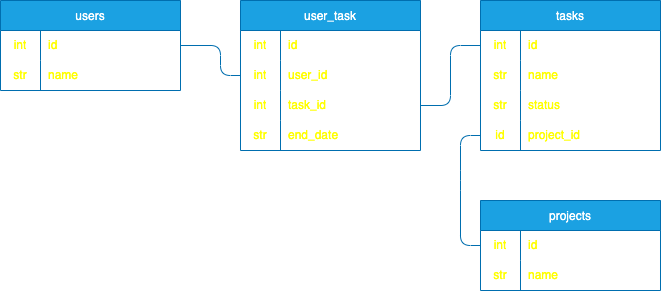

The diagram above was exported from draw.io. Its source (the exported page's mxGraphModel, read from the mxfile embedded in the PNG):
<mxGraphModel dx="385" dy="770" grid="1" gridSize="10" guides="1" tooltips="1" connect="1" arrows="1" fold="1" page="1" pageScale="1" pageWidth="850" pageHeight="1100" math="0" shadow="0">
  <root>
    <mxCell id="0" />
    <mxCell id="1" parent="0" />
    <mxCell id="2" value="users" style="shape=table;startSize=30;container=1;collapsible=0;childLayout=tableLayout;fixedRows=1;rowLines=0;fontStyle=0;fillColor=#1ba1e2;fontColor=#FFFFFF;strokeColor=#006EAF;" vertex="1" parent="1">
      <mxGeometry x="80" y="120" width="180" height="90" as="geometry" />
    </mxCell>
    <mxCell id="3" value="" style="shape=tableRow;horizontal=0;startSize=0;swimlaneHead=0;swimlaneBody=0;top=0;left=0;bottom=0;right=0;collapsible=0;dropTarget=0;fillColor=none;points=[[0,0.5],[1,0.5]];portConstraint=eastwest;" vertex="1" parent="2">
      <mxGeometry y="30" width="180" height="30" as="geometry" />
    </mxCell>
    <mxCell id="4" value="int" style="shape=partialRectangle;html=1;whiteSpace=wrap;connectable=0;fillColor=none;top=0;left=0;bottom=0;right=0;overflow=hidden;pointerEvents=1;fontColor=#FFFF00;" vertex="1" parent="3">
      <mxGeometry width="40" height="30" as="geometry">
        <mxRectangle width="40" height="30" as="alternateBounds" />
      </mxGeometry>
    </mxCell>
    <mxCell id="5" value="id" style="shape=partialRectangle;html=1;whiteSpace=wrap;connectable=0;fillColor=none;top=0;left=0;bottom=0;right=0;align=left;spacingLeft=6;overflow=hidden;fontColor=#FFFF00;" vertex="1" parent="3">
      <mxGeometry x="40" width="140" height="30" as="geometry">
        <mxRectangle width="140" height="30" as="alternateBounds" />
      </mxGeometry>
    </mxCell>
    <mxCell id="6" value="" style="shape=tableRow;horizontal=0;startSize=0;swimlaneHead=0;swimlaneBody=0;top=0;left=0;bottom=0;right=0;collapsible=0;dropTarget=0;fillColor=none;points=[[0,0.5],[1,0.5]];portConstraint=eastwest;" vertex="1" parent="2">
      <mxGeometry y="60" width="180" height="30" as="geometry" />
    </mxCell>
    <mxCell id="7" value="str" style="shape=partialRectangle;html=1;whiteSpace=wrap;connectable=0;fillColor=none;top=0;left=0;bottom=0;right=0;overflow=hidden;fontColor=#FFFF00;" vertex="1" parent="6">
      <mxGeometry width="40" height="30" as="geometry">
        <mxRectangle width="40" height="30" as="alternateBounds" />
      </mxGeometry>
    </mxCell>
    <mxCell id="8" value="name" style="shape=partialRectangle;html=1;whiteSpace=wrap;connectable=0;fillColor=none;top=0;left=0;bottom=0;right=0;align=left;spacingLeft=6;overflow=hidden;fontColor=#FFFF00;" vertex="1" parent="6">
      <mxGeometry x="40" width="140" height="30" as="geometry">
        <mxRectangle width="140" height="30" as="alternateBounds" />
      </mxGeometry>
    </mxCell>
    <mxCell id="15" value="tasks" style="shape=table;startSize=30;container=1;collapsible=0;childLayout=tableLayout;fixedRows=1;rowLines=0;fontStyle=0;fillColor=#1ba1e2;fontColor=#ffffff;strokeColor=#006EAF;" vertex="1" parent="1">
      <mxGeometry x="560" y="120" width="180" height="150" as="geometry" />
    </mxCell>
    <mxCell id="16" value="" style="shape=tableRow;horizontal=0;startSize=0;swimlaneHead=0;swimlaneBody=0;top=0;left=0;bottom=0;right=0;collapsible=0;dropTarget=0;fillColor=none;points=[[0,0.5],[1,0.5]];portConstraint=eastwest;" vertex="1" parent="15">
      <mxGeometry y="30" width="180" height="30" as="geometry" />
    </mxCell>
    <mxCell id="17" value="int" style="shape=partialRectangle;html=1;whiteSpace=wrap;connectable=0;fillColor=none;top=0;left=0;bottom=0;right=0;overflow=hidden;pointerEvents=1;fontColor=#FFFF00;" vertex="1" parent="16">
      <mxGeometry width="40" height="30" as="geometry">
        <mxRectangle width="40" height="30" as="alternateBounds" />
      </mxGeometry>
    </mxCell>
    <mxCell id="18" value="id" style="shape=partialRectangle;html=1;whiteSpace=wrap;connectable=0;fillColor=none;top=0;left=0;bottom=0;right=0;align=left;spacingLeft=6;overflow=hidden;fontColor=#FFFF00;" vertex="1" parent="16">
      <mxGeometry x="40" width="140" height="30" as="geometry">
        <mxRectangle width="140" height="30" as="alternateBounds" />
      </mxGeometry>
    </mxCell>
    <mxCell id="19" value="" style="shape=tableRow;horizontal=0;startSize=0;swimlaneHead=0;swimlaneBody=0;top=0;left=0;bottom=0;right=0;collapsible=0;dropTarget=0;fillColor=none;points=[[0,0.5],[1,0.5]];portConstraint=eastwest;" vertex="1" parent="15">
      <mxGeometry y="60" width="180" height="30" as="geometry" />
    </mxCell>
    <mxCell id="20" value="str" style="shape=partialRectangle;html=1;whiteSpace=wrap;connectable=0;fillColor=none;top=0;left=0;bottom=0;right=0;overflow=hidden;fontColor=#FFFF00;" vertex="1" parent="19">
      <mxGeometry width="40" height="30" as="geometry">
        <mxRectangle width="40" height="30" as="alternateBounds" />
      </mxGeometry>
    </mxCell>
    <mxCell id="21" value="name" style="shape=partialRectangle;html=1;whiteSpace=wrap;connectable=0;fillColor=none;top=0;left=0;bottom=0;right=0;align=left;spacingLeft=6;overflow=hidden;fontColor=#FFFF00;" vertex="1" parent="19">
      <mxGeometry x="40" width="140" height="30" as="geometry">
        <mxRectangle width="140" height="30" as="alternateBounds" />
      </mxGeometry>
    </mxCell>
    <mxCell id="51" style="shape=tableRow;horizontal=0;startSize=0;swimlaneHead=0;swimlaneBody=0;top=0;left=0;bottom=0;right=0;collapsible=0;dropTarget=0;fillColor=none;points=[[0,0.5],[1,0.5]];portConstraint=eastwest;" vertex="1" parent="15">
      <mxGeometry y="90" width="180" height="30" as="geometry" />
    </mxCell>
    <mxCell id="52" value="str" style="shape=partialRectangle;html=1;whiteSpace=wrap;connectable=0;fillColor=none;top=0;left=0;bottom=0;right=0;overflow=hidden;fontColor=#FFFF00;" vertex="1" parent="51">
      <mxGeometry width="40" height="30" as="geometry">
        <mxRectangle width="40" height="30" as="alternateBounds" />
      </mxGeometry>
    </mxCell>
    <mxCell id="53" value="status" style="shape=partialRectangle;html=1;whiteSpace=wrap;connectable=0;fillColor=none;top=0;left=0;bottom=0;right=0;align=left;spacingLeft=6;overflow=hidden;fontColor=#FFFF00;" vertex="1" parent="51">
      <mxGeometry x="40" width="140" height="30" as="geometry">
        <mxRectangle width="140" height="30" as="alternateBounds" />
      </mxGeometry>
    </mxCell>
    <mxCell id="22" value="" style="shape=tableRow;horizontal=0;startSize=0;swimlaneHead=0;swimlaneBody=0;top=0;left=0;bottom=0;right=0;collapsible=0;dropTarget=0;fillColor=none;points=[[0,0.5],[1,0.5]];portConstraint=eastwest;" vertex="1" parent="15">
      <mxGeometry y="120" width="180" height="30" as="geometry" />
    </mxCell>
    <mxCell id="23" value="id" style="shape=partialRectangle;html=1;whiteSpace=wrap;connectable=0;fillColor=none;top=0;left=0;bottom=0;right=0;overflow=hidden;fontColor=#FFFF00;" vertex="1" parent="22">
      <mxGeometry width="40" height="30" as="geometry">
        <mxRectangle width="40" height="30" as="alternateBounds" />
      </mxGeometry>
    </mxCell>
    <mxCell id="24" value="project_id" style="shape=partialRectangle;html=1;whiteSpace=wrap;connectable=0;fillColor=none;top=0;left=0;bottom=0;right=0;align=left;spacingLeft=6;overflow=hidden;fontColor=#FFFF00;" vertex="1" parent="22">
      <mxGeometry x="40" width="140" height="30" as="geometry">
        <mxRectangle width="140" height="30" as="alternateBounds" />
      </mxGeometry>
    </mxCell>
    <mxCell id="25" value="user_task" style="shape=table;startSize=30;container=1;collapsible=0;childLayout=tableLayout;fixedRows=1;rowLines=0;fontStyle=0;fillColor=#1ba1e2;fontColor=#ffffff;strokeColor=#006EAF;" vertex="1" parent="1">
      <mxGeometry x="320" y="120" width="180" height="150" as="geometry" />
    </mxCell>
    <mxCell id="26" value="" style="shape=tableRow;horizontal=0;startSize=0;swimlaneHead=0;swimlaneBody=0;top=0;left=0;bottom=0;right=0;collapsible=0;dropTarget=0;fillColor=none;points=[[0,0.5],[1,0.5]];portConstraint=eastwest;" vertex="1" parent="25">
      <mxGeometry y="30" width="180" height="30" as="geometry" />
    </mxCell>
    <mxCell id="27" value="int" style="shape=partialRectangle;html=1;whiteSpace=wrap;connectable=0;fillColor=none;top=0;left=0;bottom=0;right=0;overflow=hidden;pointerEvents=1;fontColor=#FFFF00;" vertex="1" parent="26">
      <mxGeometry width="40" height="30" as="geometry">
        <mxRectangle width="40" height="30" as="alternateBounds" />
      </mxGeometry>
    </mxCell>
    <mxCell id="28" value="id" style="shape=partialRectangle;html=1;whiteSpace=wrap;connectable=0;fillColor=none;top=0;left=0;bottom=0;right=0;align=left;spacingLeft=6;overflow=hidden;fontColor=#FFFF00;" vertex="1" parent="26">
      <mxGeometry x="40" width="140" height="30" as="geometry">
        <mxRectangle width="140" height="30" as="alternateBounds" />
      </mxGeometry>
    </mxCell>
    <mxCell id="29" value="" style="shape=tableRow;horizontal=0;startSize=0;swimlaneHead=0;swimlaneBody=0;top=0;left=0;bottom=0;right=0;collapsible=0;dropTarget=0;fillColor=none;points=[[0,0.5],[1,0.5]];portConstraint=eastwest;" vertex="1" parent="25">
      <mxGeometry y="60" width="180" height="30" as="geometry" />
    </mxCell>
    <mxCell id="30" value="int" style="shape=partialRectangle;html=1;whiteSpace=wrap;connectable=0;fillColor=none;top=0;left=0;bottom=0;right=0;overflow=hidden;fontColor=#FFFF00;" vertex="1" parent="29">
      <mxGeometry width="40" height="30" as="geometry">
        <mxRectangle width="40" height="30" as="alternateBounds" />
      </mxGeometry>
    </mxCell>
    <mxCell id="31" value="user_id" style="shape=partialRectangle;html=1;whiteSpace=wrap;connectable=0;fillColor=none;top=0;left=0;bottom=0;right=0;align=left;spacingLeft=6;overflow=hidden;fontColor=#FFFF00;" vertex="1" parent="29">
      <mxGeometry x="40" width="140" height="30" as="geometry">
        <mxRectangle width="140" height="30" as="alternateBounds" />
      </mxGeometry>
    </mxCell>
    <mxCell id="32" value="" style="shape=tableRow;horizontal=0;startSize=0;swimlaneHead=0;swimlaneBody=0;top=0;left=0;bottom=0;right=0;collapsible=0;dropTarget=0;fillColor=none;points=[[0,0.5],[1,0.5]];portConstraint=eastwest;" vertex="1" parent="25">
      <mxGeometry y="90" width="180" height="30" as="geometry" />
    </mxCell>
    <mxCell id="33" value="int" style="shape=partialRectangle;html=1;whiteSpace=wrap;connectable=0;fillColor=none;top=0;left=0;bottom=0;right=0;overflow=hidden;fontColor=#FFFF00;" vertex="1" parent="32">
      <mxGeometry width="40" height="30" as="geometry">
        <mxRectangle width="40" height="30" as="alternateBounds" />
      </mxGeometry>
    </mxCell>
    <mxCell id="34" value="task_id" style="shape=partialRectangle;html=1;whiteSpace=wrap;connectable=0;fillColor=none;top=0;left=0;bottom=0;right=0;align=left;spacingLeft=6;overflow=hidden;fontColor=#FFFF00;" vertex="1" parent="32">
      <mxGeometry x="40" width="140" height="30" as="geometry">
        <mxRectangle width="140" height="30" as="alternateBounds" />
      </mxGeometry>
    </mxCell>
    <mxCell id="35" style="shape=tableRow;horizontal=0;startSize=0;swimlaneHead=0;swimlaneBody=0;top=0;left=0;bottom=0;right=0;collapsible=0;dropTarget=0;fillColor=none;points=[[0,0.5],[1,0.5]];portConstraint=eastwest;" vertex="1" parent="25">
      <mxGeometry y="120" width="180" height="30" as="geometry" />
    </mxCell>
    <mxCell id="36" value="str" style="shape=partialRectangle;html=1;whiteSpace=wrap;connectable=0;fillColor=none;top=0;left=0;bottom=0;right=0;overflow=hidden;fontColor=#FFFF00;" vertex="1" parent="35">
      <mxGeometry width="40" height="30" as="geometry">
        <mxRectangle width="40" height="30" as="alternateBounds" />
      </mxGeometry>
    </mxCell>
    <mxCell id="37" value="end_date" style="shape=partialRectangle;html=1;whiteSpace=wrap;connectable=0;fillColor=none;top=0;left=0;bottom=0;right=0;align=left;spacingLeft=6;overflow=hidden;fontColor=#FFFF00;" vertex="1" parent="35">
      <mxGeometry x="40" width="140" height="30" as="geometry">
        <mxRectangle width="140" height="30" as="alternateBounds" />
      </mxGeometry>
    </mxCell>
    <mxCell id="38" value="projects" style="shape=table;startSize=30;container=1;collapsible=0;childLayout=tableLayout;fixedRows=1;rowLines=0;fontStyle=0;fillColor=#1ba1e2;fontColor=#ffffff;strokeColor=#006EAF;" vertex="1" parent="1">
      <mxGeometry x="560" y="320" width="180" height="90" as="geometry" />
    </mxCell>
    <mxCell id="39" value="" style="shape=tableRow;horizontal=0;startSize=0;swimlaneHead=0;swimlaneBody=0;top=0;left=0;bottom=0;right=0;collapsible=0;dropTarget=0;fillColor=none;points=[[0,0.5],[1,0.5]];portConstraint=eastwest;" vertex="1" parent="38">
      <mxGeometry y="30" width="180" height="30" as="geometry" />
    </mxCell>
    <mxCell id="40" value="int" style="shape=partialRectangle;html=1;whiteSpace=wrap;connectable=0;fillColor=none;top=0;left=0;bottom=0;right=0;overflow=hidden;pointerEvents=1;fontColor=#FFFF00;" vertex="1" parent="39">
      <mxGeometry width="40" height="30" as="geometry">
        <mxRectangle width="40" height="30" as="alternateBounds" />
      </mxGeometry>
    </mxCell>
    <mxCell id="41" value="id" style="shape=partialRectangle;html=1;whiteSpace=wrap;connectable=0;fillColor=none;top=0;left=0;bottom=0;right=0;align=left;spacingLeft=6;overflow=hidden;fontColor=#FFFF00;" vertex="1" parent="39">
      <mxGeometry x="40" width="140" height="30" as="geometry">
        <mxRectangle width="140" height="30" as="alternateBounds" />
      </mxGeometry>
    </mxCell>
    <mxCell id="42" value="" style="shape=tableRow;horizontal=0;startSize=0;swimlaneHead=0;swimlaneBody=0;top=0;left=0;bottom=0;right=0;collapsible=0;dropTarget=0;fillColor=none;points=[[0,0.5],[1,0.5]];portConstraint=eastwest;" vertex="1" parent="38">
      <mxGeometry y="60" width="180" height="30" as="geometry" />
    </mxCell>
    <mxCell id="43" value="str" style="shape=partialRectangle;html=1;whiteSpace=wrap;connectable=0;fillColor=none;top=0;left=0;bottom=0;right=0;overflow=hidden;fontColor=#FFFF00;" vertex="1" parent="42">
      <mxGeometry width="40" height="30" as="geometry">
        <mxRectangle width="40" height="30" as="alternateBounds" />
      </mxGeometry>
    </mxCell>
    <mxCell id="44" value="name" style="shape=partialRectangle;html=1;whiteSpace=wrap;connectable=0;fillColor=none;top=0;left=0;bottom=0;right=0;align=left;spacingLeft=6;overflow=hidden;fontColor=#FFFF00;" vertex="1" parent="42">
      <mxGeometry x="40" width="140" height="30" as="geometry">
        <mxRectangle width="140" height="30" as="alternateBounds" />
      </mxGeometry>
    </mxCell>
    <mxCell id="48" style="edgeStyle=none;html=1;exitX=1;exitY=0.5;exitDx=0;exitDy=0;entryX=0;entryY=0.5;entryDx=0;entryDy=0;endArrow=none;endFill=0;fillColor=#1ba1e2;strokeColor=#006EAF;" edge="1" parent="1" source="3" target="29">
      <mxGeometry relative="1" as="geometry">
        <Array as="points">
          <mxPoint x="300" y="165" />
          <mxPoint x="300" y="195" />
        </Array>
      </mxGeometry>
    </mxCell>
    <mxCell id="49" style="edgeStyle=none;html=1;exitX=0;exitY=0.5;exitDx=0;exitDy=0;entryX=1;entryY=0.5;entryDx=0;entryDy=0;endArrow=none;endFill=0;fillColor=#1ba1e2;strokeColor=#006EAF;" edge="1" parent="1" source="16" target="32">
      <mxGeometry relative="1" as="geometry">
        <Array as="points">
          <mxPoint x="530" y="165" />
          <mxPoint x="530" y="225" />
        </Array>
      </mxGeometry>
    </mxCell>
    <mxCell id="50" style="edgeStyle=none;html=1;exitX=0;exitY=0.5;exitDx=0;exitDy=0;entryX=0;entryY=0.5;entryDx=0;entryDy=0;endArrow=none;endFill=0;fillColor=#1ba1e2;strokeColor=#006EAF;" edge="1" parent="1" source="39" target="22">
      <mxGeometry relative="1" as="geometry">
        <Array as="points">
          <mxPoint x="540" y="365" />
          <mxPoint x="540" y="300" />
          <mxPoint x="540" y="255" />
        </Array>
      </mxGeometry>
    </mxCell>
  </root>
</mxGraphModel>